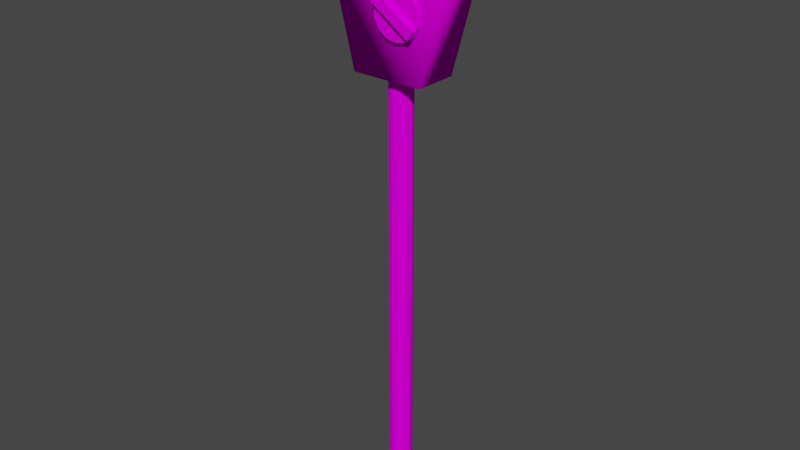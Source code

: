 # Source: Parking_meter.blend  (saved by Blender 3.3.6; exported with 4.5.12 LTS)
import bpy
from mathutils import Matrix  # noqa: F401  (used for matrix-valued properties, if any)

bpy.ops.wm.read_factory_settings(use_empty=True)
scene = bpy.context.scene
scene.name = 'Scene'

# ---- collections
col_collection = bpy.data.collections.new('Collection'); scene.collection.children.link(col_collection)

# ---- images (referenced by path relative to the original .blend; pixels are not part of the script)
import os
ASSET_DIR = os.environ.get("B2B_ASSET_DIR", "")  # directory of the original .blend (textures are referenced by path, not embedded)
HERE = os.path.dirname(os.path.abspath(__file__))  # packed textures are extracted next to this script under _unpacked/

def load_image(name, relpath, width, height, colorspace="sRGB"):
    """Load a texture the original file referenced (path relative to the .blend, or extracted next to this script)."""
    p = next((c for c in (os.path.join(HERE, relpath), os.path.join(ASSET_DIR, relpath)) if relpath and os.path.exists(c)), "")
    if p:
        img = bpy.data.images.load(p, check_existing=True)
        img.name = name
    else:  # same state as the original file: an image datablock whose file is absent (Cycles renders it pink)
        img = bpy.data.images.new(name, width, height)
        img.source = "FILE"
        img.filepath = "//" + (relpath or name)
    img.colorspace_settings.name = colorspace
    return img
img_parquimeter_png = load_image('parquimeter.png', 'parquimeter.png', 1024, 1024, 'sRGB')

# ---- materials (node trees are filled in below, after node groups)
mat_material = bpy.data.materials.new('Material')
mat_material.alpha_threshold = 0.0
mat_material.use_transparent_shadow = False
mat_material.roughness = 0.5
mat_material.line_color = (0.0, 0.0, 0.0, 1.0)

# ---- material node trees
mat_material.use_nodes = True; mat_material.node_tree.nodes.clear()
_N = mat_material.node_tree.nodes; _L = mat_material.node_tree.links
n0 = _N.new('ShaderNodeOutputMaterial'); n0.name = 'Material Output'; n0.location = (300, 300)
n1 = _N.new('ShaderNodeBsdfPrincipled'); n1.name = 'Principled BSDF'; n1.location = (10, 300)
n1.distribution = 'GGX'
n1.subsurface_method = 'RANDOM_WALK_SKIN'
n1.inputs[3].default_value = 1.45
n1.inputs[13].default_value = 0.0
n1.inputs[27].default_value = (0.0, 0.0, 0.0, 1.0)
n1.inputs[28].default_value = 1.0
n2 = _N.new('ShaderNodeTexImage'); n2.name = 'Image Texture'; n2.location = (-480, 266)
n2.image = img_parquimeter_png
_L.new(n1.outputs[0], n0.inputs[0])
_L.new(n2.outputs[0], n1.inputs[0])
n0.is_active_output = True

# ---- world
world_world = bpy.data.worlds.new('World'); scene.world = world_world
world_world.use_nodes = True; world_world.node_tree.nodes.clear()
_N = world_world.node_tree.nodes; _L = world_world.node_tree.links
n0 = _N.new('ShaderNodeOutputWorld'); n0.name = 'World Output'; n0.location = (300, 300)
n1 = _N.new('ShaderNodeBackground'); n1.name = 'Background'; n1.location = (10, 300)
n1.inputs[0].default_value = (0.05088, 0.05088, 0.05088, 1.0)
_L.new(n1.outputs[0], n0.inputs[0])
n0.is_active_output = True
world_world.color = (0.05088, 0.05088, 0.05088)
world_world.use_sun_shadow = False
world_world.sun_shadow_jitter_overblur = 0.0

# ---- meshes
me_cylinder = bpy.data.meshes.new('Cylinder')
me_cylinder.from_pydata([(-1.336e-08, 0.05107, -0.001393), (-1.336e-08, 0.05107, 1.991), (0.02077, 0.04666, -0.001393), (0.02077, 0.04666, 1.991), (0.03795, 0.03417, -0.001393), (0.03795, 0.03417, 1.991), (0.04857, 0.01578, -0.001393), (0.04857, 0.01578, 1.991), (0.05079, -0.005338, -0.001393), (0.05079, -0.005338, 1.991), (0.04423, -0.02554, -0.001393), (0.04423, -0.02554, 1.991), (0.03002, -0.04132, -0.001393), (0.03002, -0.04132, 1.991), (0.01062, -0.04995, -0.001393), (0.01062, -0.04995, 1.991), (-0.01062, -0.04995, -0.001393), (-0.01062, -0.04995, 1.991), (-0.03002, -0.04132, -0.001393), (-0.03002, -0.04132, 1.991), (-0.04423, -0.02554, -0.001393), (-0.04423, -0.02554, 1.991), (-0.05079, -0.005338, -0.001393), (-0.05079, -0.005338, 1.991), (-0.04857, 0.01578, -0.001393), (-0.04857, 0.01578, 1.991), (-0.03795, 0.03417, -0.001393), (-0.03795, 0.03417, 1.991), (-0.02077, 0.04666, -0.001393), (-0.02077, 0.04666, 1.991), (-0.1522, -0.09765, 1.989), (-0.2676, -0.09765, 2.44), (-0.1522, 0.09765, 1.989), (-0.2676, 0.09765, 2.44), (0.166, -0.09765, 1.989), (0.2908, -0.09765, 2.44), (0.166, 0.09765, 1.989), (0.2908, 0.09765, 2.44), (0.2729, -0.09765, 2.523), (-0.2497, -0.09765, 2.523), (0.2404, -0.09765, 2.587), (0.1248, -0.09765, 2.675), (0.01159, -0.09765, 2.705), (-0.1017, -0.09765, 2.675), (-0.2172, -0.09765, 2.587), (-0.2497, 0.09765, 2.523), (0.2729, 0.09765, 2.523), (-0.2172, 0.09765, 2.587), (-0.1017, 0.09765, 2.675), (0.01159, 0.09765, 2.705), (0.1248, 0.09765, 2.675), (0.2404, 0.09765, 2.587), (0.1666, -0.119, 2.217), (-0.002223, -0.119, 2.328), (0.0714, -0.119, 2.152), (0.0714, -0.09397, 2.152), (0.114, -0.119, 2.161), (0.114, -0.09397, 2.161), (0.1492, -0.119, 2.186), (0.1492, -0.09397, 2.186), (0.171, -0.119, 2.224), (0.171, -0.09397, 2.224), (0.1755, -0.119, 2.267), (0.1755, -0.09397, 2.267), (0.1621, -0.119, 2.309), (0.1621, -0.09397, 2.309), (0.1329, -0.119, 2.341), (0.1329, -0.09397, 2.341), (0.09316, -0.119, 2.359), (0.09316, -0.09397, 2.359), (0.04964, -0.119, 2.359), (0.04964, -0.09397, 2.359), (0.009873, -0.119, 2.341), (0.009873, -0.09397, 2.341), (-0.01925, -0.119, 2.309), (-0.01925, -0.09397, 2.309), (-0.0327, -0.119, 2.267), (-0.0327, -0.09397, 2.267), (-0.02815, -0.119, 2.224), (-0.02815, -0.09397, 2.224), (-0.006389, -0.119, 2.186), (-0.006389, -0.09397, 2.186), (0.02882, -0.119, 2.161), (0.02882, -0.09397, 2.161), (-0.02486, -0.119, 2.292), (0.1402, -0.119, 2.18), (0.1402, -0.1405, 2.18), (0.1492, -0.1405, 2.186), (-0.02486, -0.1405, 2.292), (-0.002223, -0.1405, 2.328), (-0.01925, -0.1405, 2.309), (0.1666, -0.1405, 2.217), (-0.1939, -0.09765, 2.451), (0.2098, -0.09765, 2.454), (0.1986, -0.09765, 2.513), (0.1373, -0.09765, 2.586), (0.06316, -0.09765, 2.623), (0.01658, -0.09765, 2.627), (-0.02999, -0.09765, 2.627), (-0.1059, -0.09765, 2.599), (-0.1447, -0.09765, 2.575), (-0.1671, -0.09765, 2.55), (-0.2025, -0.09765, 2.477), (-0.1939, -0.07131, 2.451), (0.2098, -0.07131, 2.454), (0.1986, -0.07131, 2.513), (0.1373, -0.07131, 2.586), (0.06316, -0.07131, 2.623), (0.01658, -0.07131, 2.627), (-0.02999, -0.07131, 2.627), (-0.1059, -0.07131, 2.599), (-0.1447, -0.07131, 2.575), (-0.1671, -0.07131, 2.55), (-0.2025, -0.07131, 2.477)], [], [(1, 2, 0), (3, 4, 2), (5, 6, 4), (7, 8, 6), (9, 10, 8), (11, 12, 10), (13, 14, 12), (15, 16, 14), (17, 18, 16), (19, 20, 18), (21, 22, 20), (23, 24, 22), (25, 26, 24), (27, 28, 26), (29, 0, 28), (31, 32, 30), (33, 36, 32), (37, 34, 36), (34, 31, 30), (36, 30, 32), (50, 51, 46), (102, 39, 31), (37, 38, 35), (46, 40, 38), (51, 41, 40), (50, 42, 41), (49, 43, 42), (48, 44, 43), (47, 39, 44), (31, 45, 33), (55, 56, 54), (59, 58, 85), (61, 60, 52), (61, 62, 60), (63, 64, 62), (65, 66, 64), (67, 68, 66), (84, 90, 74), (69, 70, 68), (52, 87, 58), (71, 72, 70), (85, 88, 84), (75, 74, 53), (74, 89, 53), (77, 76, 84), (53, 91, 52), (77, 78, 76), (58, 86, 85), (79, 80, 78), (91, 89, 86), (66, 68, 53), (81, 82, 80), (82, 55, 54), (80, 82, 84), (110, 112, 103), (97, 96, 42), (98, 108, 97), (95, 105, 94), (102, 112, 101), (99, 109, 98), (96, 106, 95), (92, 113, 102), (93, 103, 92), (100, 110, 99), (97, 107, 96), (94, 104, 93), (101, 111, 100), (1, 3, 2), (3, 5, 4), (5, 7, 6), (7, 9, 8), (9, 11, 10), (11, 13, 12), (13, 15, 14), (15, 17, 16), (17, 19, 18), (19, 21, 20), (21, 23, 22), (23, 25, 24), (25, 27, 26), (27, 29, 28), (29, 1, 0), (31, 33, 32), (33, 37, 36), (37, 35, 34), (34, 35, 31), (36, 34, 30), (46, 37, 50), (37, 33, 50), (33, 45, 48), (45, 47, 48), (48, 49, 50), (33, 48, 50), (31, 35, 92), (35, 93, 92), (92, 102, 31), (37, 46, 38), (46, 51, 40), (51, 50, 41), (50, 49, 42), (49, 48, 43), (48, 47, 44), (47, 45, 39), (31, 39, 45), (55, 57, 56), (85, 56, 57), (57, 59, 85), (52, 58, 59), (59, 61, 52), (61, 63, 62), (63, 65, 64), (65, 67, 66), (67, 69, 68), (84, 88, 90), (69, 71, 70), (52, 91, 87), (71, 73, 72), (85, 86, 88), (53, 72, 73), (73, 75, 53), (74, 90, 89), (84, 74, 75), (75, 77, 84), (53, 89, 91), (77, 79, 78), (58, 87, 86), (79, 81, 80), (90, 88, 89), (88, 86, 89), (86, 87, 91), (72, 53, 70), (53, 52, 66), (70, 53, 68), (52, 60, 62), (62, 64, 52), (64, 66, 52), (81, 83, 82), (82, 83, 55), (82, 54, 85), (54, 56, 85), (85, 84, 82), (84, 76, 78), (78, 80, 84), (104, 105, 106), (106, 107, 108), (108, 109, 110), (110, 111, 112), (112, 113, 103), (103, 104, 108), (104, 106, 108), (108, 110, 103), (44, 39, 101), (39, 102, 101), (42, 43, 98), (43, 44, 100), (99, 43, 100), (40, 41, 95), (41, 42, 96), (35, 38, 93), (38, 40, 94), (94, 93, 38), (95, 94, 40), (44, 101, 100), (96, 95, 41), (43, 99, 98), (42, 98, 97), (98, 109, 108), (95, 106, 105), (102, 113, 112), (99, 110, 109), (96, 107, 106), (92, 103, 113), (93, 104, 103), (100, 111, 110), (97, 108, 107), (94, 105, 104), (101, 112, 111)])
me_cylinder.polygons.foreach_set('use_smooth', [1, 1, 1, 1, 1, 1, 1, 1, 1, 1, 1, 1, 1, 1, 1, 1, 1, 1, 1, 1, 1, 1, 1, 1, 1, 1, 1, 1, 1, 1, 0, 0, 0, 0, 0, 0, 0, 0, 0, 0, 0, 0, 0, 0, 0, 0, 0, 0, 0, 0, 0, 0, 0, 0, 1, 1, 1, 1, 1, 1, 1, 1, 1, 1, 1, 1, 1, 1, 1, 1, 1, 1, 1, 1, 1, 1, 1, 1, 1, 1, 1, 1, 1, 1, 1, 1, 1, 1, 1, 1, 1, 1, 1, 1, 1, 1, 1, 1, 1, 1, 1, 1, 1, 1, 0, 0, 0, 0, 0, 0, 0, 0, 0, 0, 0, 0, 0, 0, 0, 0, 0, 0, 0, 0, 0, 0, 0, 0, 0, 0, 0, 0, 0, 0, 0, 0, 0, 0, 0, 0, 0, 0, 0, 1, 1, 1, 1, 1, 1, 1, 1, 1, 1, 1, 1, 1, 1, 1, 1, 1, 1, 1, 1, 1, 1, 1, 1, 1, 1, 1, 1, 1, 1, 1, 1, 1, 1])
_uv = me_cylinder.uv_layers.new(name='UVMap')
_uv.uv.foreach_set('vector', [0.9808, 0.9937, 0.9613, 0.007937, 0.9808, 0.007937, 0.9613, 0.9937, 0.9418, 0.007937, 0.9613, 0.007937, 0.9418, 0.9937, 0.9223, 0.007937, 0.9418, 0.007937, 0.9223, 0.9937, 0.9027, 0.007937, 0.9223, 0.007937, 0.9027, 0.9937, 0.8832, 0.007937, 0.9027, 0.007937, 0.8832, 0.9937, 0.8637, 0.007937, 0.8832, 0.007937, 0.8637, 0.9937, 0.8442, 0.007937, 0.8637, 0.007937, 0.8442, 0.9937, 0.8247, 0.007937, 0.8442, 0.007937, 0.8247, 0.9937, 0.8051, 0.007937, 0.8247, 0.007937, 0.8051, 0.9937, 0.7856, 0.007937, 0.8051, 0.007937, 0.7856, 0.9937, 0.7661, 0.007937, 0.7856, 0.007937, 0.7661, 0.9937, 0.7466, 0.007937, 0.7661, 0.007937, 0.7466, 0.9937, 0.7271, 0.007937, 0.7466, 0.007937, 0.7271, 0.9937, 0.7075, 0.007937, 0.7271, 0.007937, 0.7075, 0.9937, 0.688, 0.007937, 0.7075, 0.007937, 0.4098, 0.2402, 0.001804, 0.002946, 0.001804, 0.2402, 0.4215, 0.2293, 0.005785, 0.006097, 0.005785, 0.2249, 0.4098, 0.002946, 0.001804, 0.2402, 0.001804, 0.002946, 0.4348, 0.3163, 0.04317, 0.7239, 0.1474, 0.3163, 0.6643, 0.007725, 0.008088, 0.2401, 0.008088, 0.007725, 0.6619, 0.01019, 0.5567, 0.008055, 0.4983, 0.005894, 0.102, 0.7575, 0.05936, 0.7991, 0.04317, 0.7239, 0.4098, 0.002946, 0.4851, 0.2402, 0.4098, 0.2402, 0.4851, 0.002946, 0.5424, 0.2402, 0.4851, 0.2402, 0.5424, 0.002946, 0.622, 0.2402, 0.5424, 0.2402, 0.622, 0.002946, 0.6356, 0.2402, 0.622, 0.2402, 0.6356, 0.002946, 0.622, 0.2402, 0.6356, 0.2402, 0.622, 0.002946, 0.5424, 0.2402, 0.622, 0.2402, 0.5424, 0.002946, 0.4851, 0.2402, 0.5424, 0.2402, 0.4098, 0.2402, 0.4851, 0.002946, 0.4098, 0.002946, 0.3486, 0.4626, 0.3877, 0.4709, 0.3486, 0.4626, 0.4201, 0.4944, 0.4201, 0.4944, 0.4118, 0.4884, 0.4401, 0.5291, 0.4401, 0.5291, 0.4361, 0.5222, 0.4401, 0.5291, 0.4443, 0.5688, 0.4401, 0.5291, 0.4443, 0.5688, 0.4319, 0.6069, 0.4443, 0.5688, 0.4319, 0.6069, 0.4051, 0.6366, 0.4319, 0.6069, 0.4051, 0.6366, 0.3686, 0.6529, 0.4051, 0.6366, 0.2601, 0.591, 0.2653, 0.6069, 0.2653, 0.6069, 0.3686, 0.6529, 0.3286, 0.6529, 0.3686, 0.6529, 0.4361, 0.5222, 0.4201, 0.4944, 0.4201, 0.4944, 0.3286, 0.6529, 0.292, 0.6366, 0.3286, 0.6529, 0.4118, 0.4884, 0.2601, 0.591, 0.2601, 0.591, 0.2653, 0.6069, 0.2653, 0.6069, 0.2809, 0.6243, 0.2653, 0.6069, 0.2809, 0.6243, 0.2809, 0.6243, 0.2529, 0.5688, 0.2529, 0.5688, 0.2601, 0.591, 0.2809, 0.6243, 0.4361, 0.5222, 0.4361, 0.5222, 0.2529, 0.5688, 0.2571, 0.5291, 0.2529, 0.5688, 0.4201, 0.4944, 0.4118, 0.4884, 0.4118, 0.4884, 0.2571, 0.5291, 0.2771, 0.4944, 0.2571, 0.5291, 0.4361, 0.5222, 0.2809, 0.6243, 0.4118, 0.4884, 0.4051, 0.6366, 0.3686, 0.6529, 0.2809, 0.6243, 0.2771, 0.4944, 0.3095, 0.4709, 0.2771, 0.4944, 0.3095, 0.4709, 0.3486, 0.4626, 0.3486, 0.4626, 0.2771, 0.4944, 0.3095, 0.4709, 0.2601, 0.591, 0.1892, 0.8674, 0.1339, 0.823, 0.1098, 0.7334, 0.2998, 0.8931, 0.3419, 0.8892, 0.2953, 0.963, 0.2578, 0.8931, 0.2998, 0.8931, 0.2998, 0.8931, 0.4089, 0.8557, 0.4642, 0.7895, 0.4642, 0.7895, 0.102, 0.7575, 0.1339, 0.823, 0.1339, 0.823, 0.1892, 0.8674, 0.2578, 0.8931, 0.2578, 0.8931, 0.3419, 0.8892, 0.4089, 0.8557, 0.4089, 0.8557, 0.1098, 0.7334, 0.102, 0.7575, 0.102, 0.7575, 0.4743, 0.7365, 0.1098, 0.7334, 0.1098, 0.7334, 0.1542, 0.8455, 0.1892, 0.8674, 0.1892, 0.8674, 0.2998, 0.8931, 0.3419, 0.8892, 0.3419, 0.8892, 0.4642, 0.7895, 0.4743, 0.7365, 0.4743, 0.7365, 0.1339, 0.823, 0.1542, 0.8455, 0.1542, 0.8455, 0.9808, 0.9937, 0.9613, 0.9937, 0.9613, 0.007937, 0.9613, 0.9937, 0.9418, 0.9937, 0.9418, 0.007937, 0.9418, 0.9937, 0.9223, 0.9937, 0.9223, 0.007937, 0.9223, 0.9937, 0.9027, 0.9937, 0.9027, 0.007937, 0.9027, 0.9937, 0.8832, 0.9937, 0.8832, 0.007937, 0.8832, 0.9937, 0.8637, 0.9937, 0.8637, 0.007937, 0.8637, 0.9937, 0.8442, 0.9937, 0.8442, 0.007937, 0.8442, 0.9937, 0.8247, 0.9937, 0.8247, 0.007937, 0.8247, 0.9937, 0.8051, 0.9937, 0.8051, 0.007937, 0.8051, 0.9937, 0.7856, 0.9937, 0.7856, 0.007937, 0.7856, 0.9937, 0.7661, 0.9937, 0.7661, 0.007937, 0.7661, 0.9937, 0.7466, 0.9937, 0.7466, 0.007937, 0.7466, 0.9937, 0.7271, 0.9937, 0.7271, 0.007937, 0.7271, 0.9937, 0.7075, 0.9937, 0.7075, 0.007937, 0.7075, 0.9937, 0.688, 0.9937, 0.688, 0.007937, 0.4098, 0.2402, 0.4098, 0.002946, 0.001804, 0.002946, 0.4215, 0.2293, 0.4215, 0.004885, 0.005785, 0.006097, 0.4098, 0.002946, 0.4098, 0.2402, 0.001804, 0.2402, 0.4348, 0.3163, 0.5475, 0.7239, 0.04317, 0.7239, 0.6643, 0.007725, 0.6643, 0.2401, 0.008088, 0.2401, 0.4983, 0.005894, 0.4215, 0.004885, 0.6619, 0.01019, 0.4215, 0.004885, 0.4215, 0.2293, 0.6619, 0.01019, 0.4215, 0.2293, 0.4998, 0.2329, 0.6619, 0.2356, 0.4998, 0.2329, 0.5567, 0.2307, 0.6619, 0.2356, 0.6619, 0.2356, 0.6655, 0.1229, 0.6619, 0.01019, 0.4215, 0.2293, 0.6619, 0.2356, 0.6619, 0.01019, 0.04317, 0.7239, 0.5475, 0.7239, 0.1098, 0.7334, 0.5475, 0.7239, 0.4743, 0.7365, 0.1098, 0.7334, 0.1098, 0.7334, 0.102, 0.7575, 0.04317, 0.7239, 0.4098, 0.002946, 0.4851, 0.002946, 0.4851, 0.2402, 0.4851, 0.002946, 0.5424, 0.002946, 0.5424, 0.2402, 0.5424, 0.002946, 0.622, 0.002946, 0.622, 0.2402, 0.622, 0.002946, 0.6356, 0.002946, 0.6356, 0.2402, 0.6356, 0.002946, 0.622, 0.002946, 0.622, 0.2402, 0.622, 0.002946, 0.5424, 0.002946, 0.5424, 0.2402, 0.5424, 0.002946, 0.4851, 0.002946, 0.4851, 0.2402, 0.4098, 0.2402, 0.4851, 0.2402, 0.4851, 0.002946, 0.3486, 0.4626, 0.3877, 0.4709, 0.3877, 0.4709, 0.4118, 0.4884, 0.3877, 0.4709, 0.3877, 0.4709, 0.3877, 0.4709, 0.4201, 0.4944, 0.4118, 0.4884, 0.4361, 0.5222, 0.4201, 0.4944, 0.4201, 0.4944, 0.4201, 0.4944, 0.4401, 0.5291, 0.4361, 0.5222, 0.4401, 0.5291, 0.4443, 0.5688, 0.4443, 0.5688, 0.4443, 0.5688, 0.4319, 0.6069, 0.4319, 0.6069, 0.4319, 0.6069, 0.4051, 0.6366, 0.4051, 0.6366, 0.4051, 0.6366, 0.3686, 0.6529, 0.3686, 0.6529, 0.2601, 0.591, 0.2601, 0.591, 0.2653, 0.6069, 0.3686, 0.6529, 0.3286, 0.6529, 0.3286, 0.6529, 0.4361, 0.5222, 0.4361, 0.5222, 0.4201, 0.4944, 0.3286, 0.6529, 0.292, 0.6366, 0.292, 0.6366, 0.4118, 0.4884, 0.4118, 0.4884, 0.2601, 0.591, 0.2809, 0.6243, 0.292, 0.6366, 0.292, 0.6366, 0.292, 0.6366, 0.2653, 0.6069, 0.2809, 0.6243, 0.2653, 0.6069, 0.2653, 0.6069, 0.2809, 0.6243, 0.2601, 0.591, 0.2653, 0.6069, 0.2653, 0.6069, 0.2653, 0.6069, 0.2529, 0.5688, 0.2601, 0.591, 0.2809, 0.6243, 0.2809, 0.6243, 0.4361, 0.5222, 0.2529, 0.5688, 0.2571, 0.5291, 0.2571, 0.5291, 0.4201, 0.4944, 0.4201, 0.4944, 0.4118, 0.4884, 0.2571, 0.5291, 0.2771, 0.4944, 0.2771, 0.4944, 0.2653, 0.6069, 0.2601, 0.591, 0.2809, 0.6243, 0.2601, 0.591, 0.4118, 0.4884, 0.2809, 0.6243, 0.4118, 0.4884, 0.4201, 0.4944, 0.4361, 0.5222, 0.292, 0.6366, 0.2809, 0.6243, 0.3286, 0.6529, 0.2809, 0.6243, 0.4361, 0.5222, 0.4051, 0.6366, 0.3286, 0.6529, 0.2809, 0.6243, 0.3686, 0.6529, 0.4361, 0.5222, 0.4401, 0.5291, 0.4443, 0.5688, 0.4443, 0.5688, 0.4319, 0.6069, 0.4361, 0.5222, 0.4319, 0.6069, 0.4051, 0.6366, 0.4361, 0.5222, 0.2771, 0.4944, 0.3095, 0.4709, 0.3095, 0.4709, 0.3095, 0.4709, 0.3095, 0.4709, 0.3486, 0.4626, 0.3095, 0.4709, 0.3486, 0.4626, 0.4118, 0.4884, 0.3486, 0.4626, 0.3877, 0.4709, 0.4118, 0.4884, 0.4118, 0.4884, 0.2601, 0.591, 0.3095, 0.4709, 0.2601, 0.591, 0.2529, 0.5688, 0.2571, 0.5291, 0.2571, 0.5291, 0.2771, 0.4944, 0.2601, 0.591, 0.4743, 0.7365, 0.4642, 0.7895, 0.4089, 0.8557, 0.4089, 0.8557, 0.3419, 0.8892, 0.2998, 0.8931, 0.2998, 0.8931, 0.2578, 0.8931, 0.1892, 0.8674, 0.1892, 0.8674, 0.1542, 0.8455, 0.1339, 0.823, 0.1339, 0.823, 0.102, 0.7575, 0.1098, 0.7334, 0.1098, 0.7334, 0.4743, 0.7365, 0.2998, 0.8931, 0.4743, 0.7365, 0.4089, 0.8557, 0.2998, 0.8931, 0.2998, 0.8931, 0.1892, 0.8674, 0.1098, 0.7334, 0.08867, 0.8564, 0.05936, 0.7991, 0.1339, 0.823, 0.05936, 0.7991, 0.102, 0.7575, 0.1339, 0.823, 0.2953, 0.963, 0.193, 0.9359, 0.2578, 0.8931, 0.193, 0.9359, 0.08867, 0.8564, 0.1542, 0.8455, 0.1892, 0.8674, 0.193, 0.9359, 0.1542, 0.8455, 0.502, 0.8564, 0.3976, 0.9359, 0.4089, 0.8557, 0.3976, 0.9359, 0.2953, 0.963, 0.3419, 0.8892, 0.5475, 0.7239, 0.5313, 0.7991, 0.4743, 0.7365, 0.5313, 0.7991, 0.502, 0.8564, 0.4642, 0.7895, 0.4642, 0.7895, 0.4743, 0.7365, 0.5313, 0.7991, 0.4089, 0.8557, 0.4642, 0.7895, 0.502, 0.8564, 0.08867, 0.8564, 0.1339, 0.823, 0.1542, 0.8455, 0.3419, 0.8892, 0.4089, 0.8557, 0.3976, 0.9359, 0.193, 0.9359, 0.1892, 0.8674, 0.2578, 0.8931, 0.2953, 0.963, 0.2578, 0.8931, 0.2998, 0.8931, 0.2578, 0.8931, 0.2578, 0.8931, 0.2998, 0.8931, 0.4089, 0.8557, 0.4089, 0.8557, 0.4642, 0.7895, 0.102, 0.7575, 0.102, 0.7575, 0.1339, 0.823, 0.1892, 0.8674, 0.1892, 0.8674, 0.2578, 0.8931, 0.3419, 0.8892, 0.3419, 0.8892, 0.4089, 0.8557, 0.1098, 0.7334, 0.1098, 0.7334, 0.102, 0.7575, 0.4743, 0.7365, 0.4743, 0.7365, 0.1098, 0.7334, 0.1542, 0.8455, 0.1542, 0.8455, 0.1892, 0.8674, 0.2998, 0.8931, 0.2998, 0.8931, 0.3419, 0.8892, 0.4642, 0.7895, 0.4642, 0.7895, 0.4743, 0.7365, 0.1339, 0.823, 0.1339, 0.823, 0.1542, 0.8455])
me_cylinder.materials.append(mat_material)
me_cylinder.update()

# ---- objects
ob_parking_meter = bpy.data.objects.new('Parking_meter', me_cylinder)

# ---- transforms, parenting, visibility, modifiers, constraints
ob_parking_meter.location = (0.0, 0.0, 0.0)

# ---- collection membership
col_collection.objects.link(ob_parking_meter)

# ---- scene / render settings (as saved in the file)
scene.frame_start = 1; scene.frame_end = 250; scene.frame_set(1)
scene.render.engine = 'BLENDER_EEVEE_NEXT'
scene.cycles.sampling_pattern = 'TABULATED_SOBOL'
scene.cycles.use_light_tree = False
scene.view_settings.view_transform = 'Filmic'
bpy.context.view_layer.update()

# ---- added for rendering (the .blend has no active camera and no usable light): camera, sun
cam_auto = bpy.data.cameras.new('AutoCamera')
cam_auto.lens = 50.0
cam_auto.sensor_width = 36.0
cam_auto.clip_end = 1000.0
ob_auto_camera = bpy.data.objects.new('AutoCamera', cam_auto)
scene.collection.objects.link(ob_auto_camera)
ob_auto_camera.location = (2.57778, -3.10087, 3.40473)
ob_auto_camera.rotation_euler = (1.09748, -7.21219e-08, 0.694738)
scene.camera = ob_auto_camera
light_auto_sun = bpy.data.lights.new('AutoSun', 'SUN')
light_auto_sun.energy = 3.0
light_auto_sun.angle = 0.0523599
ob_auto_sun = bpy.data.objects.new('AutoSun', light_auto_sun)
scene.collection.objects.link(ob_auto_sun)
ob_auto_sun.rotation_euler = (0.872665, 0.174533, 0.523599)
bpy.context.view_layer.update()
